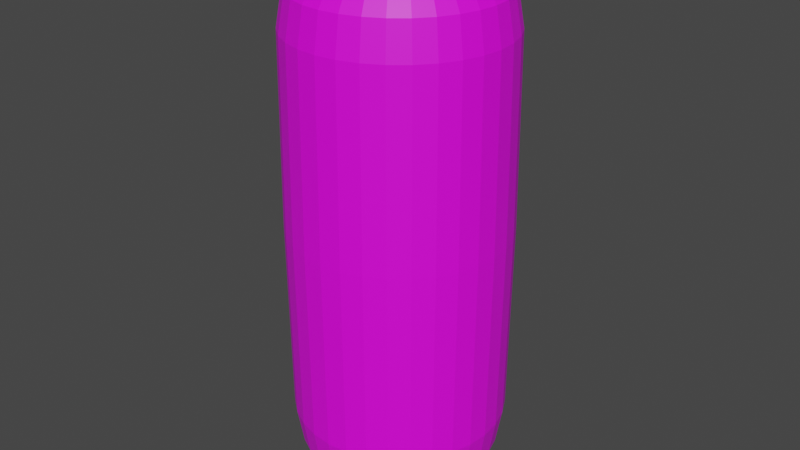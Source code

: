 # Source: enemy_capsule.blend  (saved by Blender 3.6.13; exported with 4.5.12 LTS)
import bpy
from mathutils import Matrix  # noqa: F401  (used for matrix-valued properties, if any)

bpy.ops.wm.read_factory_settings(use_empty=True)
scene = bpy.context.scene
scene.name = 'Scene'

# ---- collections
col_collection = bpy.data.collections.new('Collection'); scene.collection.children.link(col_collection)

# ---- images (referenced by path relative to the original .blend; pixels are not part of the script)
import os
ASSET_DIR = os.environ.get("B2B_ASSET_DIR", "")  # directory of the original .blend (textures are referenced by path, not embedded)
HERE = os.path.dirname(os.path.abspath(__file__))  # packed textures are extracted next to this script under _unpacked/

def load_image(name, relpath, width, height, colorspace="sRGB"):
    """Load a texture the original file referenced (path relative to the .blend, or extracted next to this script)."""
    p = next((c for c in (os.path.join(HERE, relpath), os.path.join(ASSET_DIR, relpath)) if relpath and os.path.exists(c)), "")
    if p:
        img = bpy.data.images.load(p, check_existing=True)
        img.name = name
    else:  # same state as the original file: an image datablock whose file is absent (Cycles renders it pink)
        img = bpy.data.images.new(name, width, height)
        img.source = "FILE"
        img.filepath = "//" + (relpath or name)
    img.colorspace_settings.name = colorspace
    return img
img_texture = load_image('Texture', 'Texture.png', 1024, 1024, 'sRGB')

# ---- materials (node trees are filled in below, after node groups)
mat_texture = bpy.data.materials.new('Texture')
mat_texture.alpha_threshold = 0.0
mat_texture.use_transparent_shadow = False
mat_texture.roughness = 0.5
mat_texture.line_color = (0.0, 0.0, 0.0, 1.0)

# ---- material node trees
mat_texture.use_nodes = True; mat_texture.node_tree.nodes.clear()
_N = mat_texture.node_tree.nodes; _L = mat_texture.node_tree.links
n0 = _N.new('ShaderNodeOutputMaterial'); n0.name = 'Material Output'; n0.location = (300, 300)
n1 = _N.new('ShaderNodeBsdfPrincipled'); n1.name = 'Principled BSDF'; n1.location = (10, 300)
n1.distribution = 'GGX'
n1.subsurface_method = 'RANDOM_WALK_SKIN'
n1.inputs[3].default_value = 1.45
n1.inputs[27].default_value = (0.0, 0.0, 0.0, 1.0)
n1.inputs[28].default_value = 1.0
n2 = _N.new('ShaderNodeTexImage'); n2.name = 'Image Texture'; n2.location = (-280, 280)
n2.image = img_texture
_L.new(n1.outputs[0], n0.inputs[0])
_L.new(n2.outputs[0], n1.inputs[0])
n0.is_active_output = True

# ---- world
world_world = bpy.data.worlds.new('World'); scene.world = world_world
world_world.use_nodes = True; world_world.node_tree.nodes.clear()
_N = world_world.node_tree.nodes; _L = world_world.node_tree.links
n0 = _N.new('ShaderNodeOutputWorld'); n0.name = 'World Output'; n0.location = (300, 300)
n1 = _N.new('ShaderNodeBackground'); n1.name = 'Background'; n1.location = (10, 300)
n1.inputs[0].default_value = (0.05088, 0.05088, 0.05088, 1.0)
_L.new(n1.outputs[0], n0.inputs[0])
n0.is_active_output = True
world_world.color = (0.05088, 0.05088, 0.05088)
world_world.use_sun_shadow = False
world_world.sun_shadow_jitter_overblur = 0.0

# ---- meshes
me_sphere = bpy.data.meshes.new('Sphere')
me_sphere.from_pydata([(8.65e-08, -0.213, 0.9454), (1.21e-07, -0.3188, 0.8609), (1.396e-07, -0.3761, 0.6828), (1.42e-07, -0.3834, 0.00934), (1.396e-07, -0.3761, -0.681), (1.21e-07, -0.3188, -0.8622), (-0.01459, -0.07337, 0.9911), (-0.02863, -0.1439, 0.9737), (-0.04156, -0.2089, 0.9454), (-0.0529, -0.2659, 0.9073), (-0.0622, -0.3127, 0.8609), (-0.06911, -0.3474, 0.808), (-0.07337, -0.3688, 0.6828), (-0.07481, -0.3761, 0.00934), (-0.07337, -0.3688, -0.681), (-0.06911, -0.3474, -0.8093), (-0.0622, -0.3127, -0.8622), (-0.0529, -0.2659, -0.9086), (-0.04156, -0.2089, -0.9467), (-0.02863, -0.1439, -0.975), (-0.01459, -0.07337, -0.9924), (-0.02863, -0.06911, 0.9911), (-0.05615, -0.1356, 0.9737), (-0.08152, -0.1968, 0.9454), (-0.1038, -0.2505, 0.9073), (-0.122, -0.2946, 0.8609), (-0.1356, -0.3273, 0.808), (-0.1439, -0.3474, 0.6828), (-0.1467, -0.3543, 0.00934), (-0.1439, -0.3474, -0.681), (-0.1356, -0.3273, -0.8093), (-0.122, -0.2946, -0.8622), (-0.1038, -0.2505, -0.9086), (-0.08152, -0.1968, -0.9467), (-0.05615, -0.1356, -0.975), (-0.02863, -0.06911, -0.9924), (-0.04156, -0.0622, 0.9911), (-0.08152, -0.122, 0.9737), (-0.1184, -0.1771, 0.9454), (-0.1506, -0.2254, 0.9073), (-0.1771, -0.2651, 0.8609), (-0.1968, -0.2946, 0.808), (-0.2089, -0.3127, 0.6828), (-0.213, -0.3188, 0.00934), (-0.2089, -0.3127, -0.681), (-0.1968, -0.2946, -0.8093), (-0.1771, -0.2651, -0.8622), (-0.1506, -0.2254, -0.9086), (-0.1184, -0.1771, -0.9467), (-0.08152, -0.122, -0.975), (-0.04156, -0.0622, -0.9924), (-0.0529, -0.0529, 0.9911), (-0.1038, -0.1038, 0.9737), (-0.1506, -0.1506, 0.9454), (-0.1917, -0.1917, 0.9073), (-0.2254, -0.2254, 0.8609), (-0.2505, -0.2505, 0.808), (-0.2659, -0.2659, 0.6828), (-0.2711, -0.2711, 0.00934), (-0.2659, -0.2659, -0.681), (-0.2505, -0.2505, -0.8093), (-0.2254, -0.2254, -0.8622), (-0.1917, -0.1917, -0.9086), (-0.1506, -0.1506, -0.9467), (-0.1038, -0.1038, -0.975), (-0.0529, -0.0529, -0.9924), (-0.0622, -0.04156, 0.9911), (-0.122, -0.08152, 0.9737), (-0.1771, -0.1184, 0.9454), (-0.2254, -0.1506, 0.9073), (-0.2651, -0.1771, 0.8609), (-0.2946, -0.1968, 0.808), (-0.3127, -0.2089, 0.6828), (-0.3188, -0.213, 0.00934), (-0.3127, -0.2089, -0.681), (-0.2946, -0.1968, -0.8093), (-0.2651, -0.1771, -0.8622), (-0.2254, -0.1506, -0.9086), (-0.1771, -0.1184, -0.9467), (-0.122, -0.08152, -0.975), (-0.0622, -0.04156, -0.9924), (1.709e-08, 7.575e-09, 0.997), (-0.06911, -0.02863, 0.9911), (-0.1356, -0.05615, 0.9737), (-0.1968, -0.08152, 0.9454), (-0.2505, -0.1038, 0.9073), (-0.2946, -0.122, 0.8609), (-0.3273, -0.1356, 0.808), (-0.3474, -0.1439, 0.6828), (-0.3543, -0.1467, 0.00934), (-0.3474, -0.1439, -0.681), (-0.3273, -0.1356, -0.8093), (-0.2946, -0.122, -0.8622), (-0.2505, -0.1038, -0.9086), (-0.1968, -0.08152, -0.9467), (-0.1356, -0.05615, -0.975), (-0.06911, -0.02863, -0.9924), (-0.07337, -0.01459, 0.9911), (-0.1439, -0.02863, 0.9737), (-0.2089, -0.04156, 0.9454), (-0.2659, -0.0529, 0.9073), (-0.3127, -0.0622, 0.8609), (-0.3474, -0.06911, 0.808), (-0.3688, -0.07337, 0.6828), (-0.3761, -0.07481, 0.00934), (-0.3688, -0.07337, -0.681), (-0.3474, -0.06911, -0.8093), (-0.3127, -0.0622, -0.8622), (-0.2659, -0.0529, -0.9086), (-0.2089, -0.04156, -0.9467), (-0.1439, -0.02863, -0.975), (-0.07337, -0.01459, -0.9924), (-0.07481, -1.251e-08, 0.9911), (-0.1467, -3.167e-08, 0.9737), (-0.213, -4.184e-08, 0.9454), (-0.2711, -8.649e-08, 0.9073), (-0.3188, -6.203e-08, 0.8609), (-0.3543, -1.25e-07, 0.808), (-0.3761, -8.068e-08, 0.6828), (-0.3834, -5.452e-08, 0.00934), (-0.3761, -8.068e-08, -0.681), (-0.3543, -1.25e-07, -0.8093), (-0.3188, -6.203e-08, -0.8622), (-0.2711, -8.649e-08, -0.9086), (-0.213, -4.184e-08, -0.9467), (-0.1467, -3.167e-08, -0.975), (-0.07481, -1.251e-08, -0.9924), (-0.07337, 0.01459, 0.9911), (-0.1439, 0.02863, 0.9737), (-0.2089, 0.04156, 0.9454), (-0.2659, 0.0529, 0.9073), (-0.3127, 0.0622, 0.8609), (-0.3474, 0.06911, 0.808), (-0.3688, 0.07337, 0.6828), (-0.3761, 0.07481, 0.00934), (-0.3688, 0.07337, -0.681), (-0.3474, 0.06911, -0.8093), (-0.3127, 0.0622, -0.8622), (-0.2659, 0.0529, -0.9086), (-0.2089, 0.04156, -0.9467), (-0.1439, 0.02863, -0.975), (-0.07337, 0.01459, -0.9924), (-0.06911, 0.02863, 0.9911), (-0.1356, 0.05615, 0.9737), (-0.1968, 0.08152, 0.9454), (-0.2505, 0.1038, 0.9073), (-0.2946, 0.122, 0.8609), (-0.3273, 0.1356, 0.808), (-0.3474, 0.1439, 0.6828), (-0.3543, 0.1467, 0.00934), (-0.3474, 0.1439, -0.681), (-0.3273, 0.1356, -0.8093), (-0.2946, 0.122, -0.8622), (-0.2505, 0.1038, -0.9086), (-0.1968, 0.08152, -0.9467), (-0.1356, 0.05615, -0.975), (-0.06911, 0.02863, -0.9924), (-0.0622, 0.04156, 0.9911), (-0.122, 0.08152, 0.9737), (-0.1771, 0.1184, 0.9454), (-0.2254, 0.1506, 0.9073), (-0.2651, 0.1771, 0.8609), (-0.2946, 0.1968, 0.808), (-0.3127, 0.2089, 0.6828), (-0.3188, 0.213, 0.00934), (-0.3127, 0.2089, -0.681), (-0.2946, 0.1968, -0.8093), (-0.2651, 0.1771, -0.8622), (-0.2254, 0.1506, -0.9086), (-0.1771, 0.1184, -0.9467), (-0.122, 0.08152, -0.975), (-0.0622, 0.04156, -0.9924), (-0.0529, 0.0529, 0.9911), (-0.1038, 0.1038, 0.9737), (-0.1506, 0.1506, 0.9454), (-0.1917, 0.1917, 0.9073), (-0.2254, 0.2254, 0.8609), (-0.2505, 0.2505, 0.808), (-0.2659, 0.2659, 0.6828), (-0.2711, 0.2711, 0.00934), (-0.2659, 0.2659, -0.681), (-0.2505, 0.2505, -0.8093), (-0.2254, 0.2254, -0.8622), (-0.1917, 0.1917, -0.9086), (-0.1506, 0.1506, -0.9467), (-0.1038, 0.1038, -0.975), (-0.0529, 0.0529, -0.9924), (-0.04156, 0.0622, 0.9911), (-0.08152, 0.122, 0.9737), (-0.1184, 0.1771, 0.9454), (-0.1506, 0.2254, 0.9073), (-0.1771, 0.2651, 0.8609), (-0.1968, 0.2946, 0.808), (-0.2089, 0.3127, 0.6828), (-0.213, 0.3188, 0.00934), (-0.2089, 0.3127, -0.681), (-0.1968, 0.2946, -0.8093), (-0.1771, 0.2651, -0.8622), (-0.1506, 0.2254, -0.9086), (-0.1184, 0.1771, -0.9467), (-0.08152, 0.122, -0.975), (-0.04156, 0.0622, -0.9924), (-0.02863, 0.06911, 0.9911), (-0.05615, 0.1356, 0.9737), (-0.08152, 0.1968, 0.9454), (-0.1038, 0.2505, 0.9073), (-0.122, 0.2946, 0.8609), (-0.1356, 0.3273, 0.808), (-0.1439, 0.3474, 0.6828), (-0.1467, 0.3543, 0.00934), (-0.1439, 0.3474, -0.681), (-0.1356, 0.3273, -0.8093), (-0.122, 0.2946, -0.8622), (-0.1038, 0.2505, -0.9086), (-0.08152, 0.1968, -0.9467), (-0.05615, 0.1356, -0.975), (-0.02863, 0.06911, -0.9924), (-0.01459, 0.07337, 0.9911), (-0.02863, 0.1439, 0.9737), (-0.04156, 0.2089, 0.9454), (-0.0529, 0.2659, 0.9073), (-0.0622, 0.3127, 0.8609), (-0.06911, 0.3474, 0.808), (-0.07337, 0.3688, 0.6828), (-0.07481, 0.3761, 0.00934), (-0.07337, 0.3688, -0.681), (-0.06911, 0.3474, -0.8093), (-0.0622, 0.3127, -0.8622), (-0.0529, 0.2659, -0.9086), (-0.04156, 0.2089, -0.9467), (-0.02863, 0.1439, -0.975), (-0.01459, 0.07337, -0.9924), (-4.427e-09, 0.07481, 0.9911), (-1.072e-08, 0.1467, 0.9737), (-1.518e-08, 0.213, 0.9454), (-6.554e-08, 0.2711, 0.9073), (-4.68e-08, 0.3188, 0.8609), (-1.098e-07, 0.3543, 0.808), (-5.403e-08, 0.3761, 0.6828), (1.785e-08, 0.3834, 0.00934), (-5.403e-08, 0.3761, -0.681), (-1.098e-07, 0.3543, -0.8093), (-4.68e-08, 0.3188, -0.8622), (-6.554e-08, 0.2711, -0.9086), (-1.518e-08, 0.213, -0.9467), (-1.072e-08, 0.1467, -0.975), (-4.427e-09, 0.07481, -0.9924), (0.01459, 0.07337, 0.9911), (0.02863, 0.1439, 0.9737), (0.04156, 0.2089, 0.9454), (0.0529, 0.2659, 0.9073), (0.0622, 0.3127, 0.8609), (0.06911, 0.3474, 0.808), (0.07337, 0.3688, 0.6828), (0.07481, 0.3761, 0.00934), (0.07337, 0.3688, -0.681), (0.06911, 0.3474, -0.8093), (0.0622, 0.3127, -0.8622), (0.0529, 0.2659, -0.9086), (0.04156, 0.2089, -0.9467), (0.02863, 0.1439, -0.975), (0.01459, 0.07337, -0.9924), (0.02863, 0.06911, 0.9911), (0.05615, 0.1356, 0.9737), (0.08152, 0.1968, 0.9454), (0.1038, 0.2505, 0.9073), (0.122, 0.2946, 0.8609), (0.1356, 0.3273, 0.808), (0.1439, 0.3474, 0.6828), (0.1467, 0.3543, 0.00934), (0.1439, 0.3474, -0.681), (0.1356, 0.3273, -0.8093), (0.122, 0.2946, -0.8622), (0.1038, 0.2505, -0.9086), (0.08152, 0.1968, -0.9467), (0.05615, 0.1356, -0.975), (0.02863, 0.06911, -0.9924), (0.04156, 0.0622, 0.9911), (0.08152, 0.122, 0.9737), (0.1184, 0.1771, 0.9454), (0.1506, 0.2254, 0.9073), (0.1771, 0.2651, 0.8609), (0.1968, 0.2946, 0.808), (0.2089, 0.3127, 0.6828), (0.213, 0.3188, 0.00934), (0.2089, 0.3127, -0.681), (0.1968, 0.2946, -0.8093), (0.1771, 0.2651, -0.8622), (0.1506, 0.2254, -0.9086), (0.1184, 0.1771, -0.9467), (0.08152, 0.122, -0.975), (0.04156, 0.0622, -0.9924), (0.0529, 0.0529, 0.9911), (0.1038, 0.1038, 0.9737), (0.1506, 0.1506, 0.9454), (0.1917, 0.1917, 0.9073), (0.2254, 0.2254, 0.8609), (0.2505, 0.2505, 0.808), (0.2659, 0.2659, 0.6828), (0.2711, 0.2711, 0.00934), (0.2659, 0.2659, -0.681), (0.2505, 0.2505, -0.8093), (0.2254, 0.2254, -0.8622), (0.1917, 0.1917, -0.9086), (0.1506, 0.1506, -0.9467), (0.1038, 0.1038, -0.975), (0.0529, 0.0529, -0.9924), (1.709e-08, 7.575e-09, -0.9983), (0.0622, 0.04156, 0.9911), (0.122, 0.08152, 0.9737), (0.1771, 0.1184, 0.9454), (0.2254, 0.1506, 0.9073), (0.2651, 0.1771, 0.8609), (0.2946, 0.1968, 0.808), (0.3127, 0.2089, 0.6828), (0.3188, 0.213, 0.00934), (0.3127, 0.2089, -0.681), (0.2946, 0.1968, -0.8093), (0.2651, 0.1771, -0.8622), (0.2254, 0.1506, -0.9086), (0.1771, 0.1184, -0.9467), (0.122, 0.08152, -0.975), (0.0622, 0.04156, -0.9924), (0.06911, 0.02863, 0.9911), (0.1356, 0.05615, 0.9737), (0.1968, 0.08152, 0.9454), (0.2505, 0.1038, 0.9073), (0.2946, 0.122, 0.8609), (0.3273, 0.1356, 0.808), (0.3474, 0.1439, 0.6828), (0.3543, 0.1467, 0.00934), (0.3474, 0.1439, -0.681), (0.3273, 0.1356, -0.8093), (0.2946, 0.122, -0.8622), (0.2505, 0.1038, -0.9086), (0.1968, 0.08152, -0.9467), (0.1356, 0.05615, -0.975), (0.06911, 0.02863, -0.9924), (0.07337, 0.01459, 0.9911), (0.1439, 0.02863, 0.9737), (0.2089, 0.04156, 0.9454), (0.2659, 0.0529, 0.9073), (0.3127, 0.0622, 0.8609), (0.3474, 0.06911, 0.808), (0.3688, 0.07337, 0.6828), (0.3761, 0.07481, 0.00934), (0.3688, 0.07337, -0.681), (0.3474, 0.06911, -0.8093), (0.3127, 0.0622, -0.8622), (0.2659, 0.0529, -0.9086), (0.2089, 0.04156, -0.9467), (0.1439, 0.02863, -0.975), (0.07337, 0.01459, -0.9924), (0.07481, 2.481e-08, 0.9911), (0.1467, 3.539e-08, 0.9737), (0.213, 1.985e-08, 0.9454), (0.2711, 8.449e-08, 0.9073), (0.3188, 4.861e-08, 0.8609), (0.3543, 1.173e-07, 0.808), (0.3761, 2.727e-08, 0.6828), (0.3834, -3.89e-08, 0.00934), (0.3761, 2.727e-08, -0.681), (0.3543, 1.173e-07, -0.8093), (0.3188, 4.861e-08, -0.8622), (0.2711, 8.449e-08, -0.9086), (0.213, 1.985e-08, -0.9467), (0.1467, 3.539e-08, -0.975), (0.07481, 2.481e-08, -0.9924), (0.07337, -0.01459, 0.9911), (0.1439, -0.02863, 0.9737), (0.2089, -0.04156, 0.9454), (0.2659, -0.0529, 0.9073), (0.3127, -0.0622, 0.8609), (0.3474, -0.06911, 0.808), (0.3688, -0.07337, 0.6828), (0.3761, -0.07481, 0.00934), (0.3688, -0.07337, -0.681), (0.3474, -0.06911, -0.8093), (0.3127, -0.0622, -0.8622), (0.2659, -0.0529, -0.9086), (0.2089, -0.04156, -0.9467), (0.1439, -0.02863, -0.975), (0.07337, -0.01459, -0.9924), (0.06911, -0.02863, 0.9911), (0.1356, -0.05615, 0.9737), (0.1968, -0.08152, 0.9454), (0.2505, -0.1038, 0.9073), (0.2946, -0.122, 0.8609), (0.3273, -0.1356, 0.808), (0.3474, -0.1439, 0.6828), (0.3543, -0.1467, 0.00934), (0.3474, -0.1439, -0.681), (0.3273, -0.1356, -0.8093), (0.2946, -0.122, -0.8622), (0.2505, -0.1038, -0.9086), (0.1968, -0.08152, -0.9467), (0.1356, -0.05615, -0.975), (0.06911, -0.02863, -0.9924), (0.0622, -0.04156, 0.9911), (0.122, -0.08152, 0.9737), (0.1771, -0.1184, 0.9454), (0.2254, -0.1506, 0.9073), (0.2651, -0.1771, 0.8609), (0.2946, -0.1968, 0.808), (0.3127, -0.2089, 0.6828), (0.3188, -0.213, 0.00934), (0.3127, -0.2089, -0.681), (0.2946, -0.1968, -0.8093), (0.2651, -0.1771, -0.8622), (0.2254, -0.1506, -0.9086), (0.1771, -0.1184, -0.9467), (0.122, -0.08152, -0.975), (0.0622, -0.04156, -0.9924), (0.0529, -0.0529, 0.9911), (0.1038, -0.1038, 0.9737), (0.1506, -0.1506, 0.9454), (0.1917, -0.1917, 0.9073), (0.2254, -0.2254, 0.8609), (0.2505, -0.2505, 0.808), (0.2659, -0.2659, 0.6828), (0.2711, -0.2711, 0.00934), (0.2659, -0.2659, -0.681), (0.2505, -0.2505, -0.8093), (0.2254, -0.2254, -0.8622), (0.1917, -0.1917, -0.9086), (0.1506, -0.1506, -0.9467), (0.1038, -0.1038, -0.975), (0.0529, -0.0529, -0.9924), (0.04156, -0.0622, 0.9911), (0.08152, -0.122, 0.9737), (0.1184, -0.1771, 0.9454), (0.1506, -0.2254, 0.9073), (0.1771, -0.2651, 0.8609), (0.1968, -0.2946, 0.808), (0.2089, -0.3127, 0.6828), (0.213, -0.3188, 0.00934), (0.2089, -0.3127, -0.681), (0.1968, -0.2946, -0.8093), (0.1771, -0.2651, -0.8622), (0.1506, -0.2254, -0.9086), (0.1184, -0.1771, -0.9467), (0.08152, -0.122, -0.975), (0.04156, -0.0622, -0.9924), (0.02863, -0.06911, 0.9911), (0.05615, -0.1356, 0.9737), (0.08152, -0.1968, 0.9454), (0.1038, -0.2505, 0.9073), (0.122, -0.2946, 0.8609), (0.1356, -0.3273, 0.808), (0.1439, -0.3474, 0.6828), (0.1467, -0.3543, 0.00934), (0.1439, -0.3474, -0.681), (0.1356, -0.3273, -0.8093), (0.122, -0.2946, -0.8622), (0.1038, -0.2505, -0.9086), (0.08152, -0.1968, -0.9467), (0.05615, -0.1356, -0.975), (0.02863, -0.06911, -0.9924), (0.01459, -0.07337, 0.9911), (0.02863, -0.1439, 0.9737), (0.04156, -0.2089, 0.9454), (0.0529, -0.2659, 0.9073), (0.0622, -0.3127, 0.8609), (0.06911, -0.3474, 0.808), (0.07337, -0.3688, 0.6828), (0.07481, -0.3761, 0.00934), (0.07337, -0.3688, -0.681), (0.06911, -0.3474, -0.8093), (0.0622, -0.3127, -0.8622), (0.0529, -0.2659, -0.9086), (0.04156, -0.2089, -0.9467), (0.02863, -0.1439, -0.975), (0.01459, -0.07337, -0.9924), (3.575e-08, -0.07481, 0.9911), (3.919e-08, -0.1467, 0.9737), (7.116e-08, -0.2711, 0.9073), (1.097e-07, -0.3543, 0.808), (1.097e-07, -0.3543, -0.8093), (7.116e-08, -0.2711, -0.9086), (3.655e-09, -0.213, -0.9467), (3.919e-08, -0.1467, -0.975), (3.575e-08, -0.07481, -0.9924)], [], [(479, 478, 17, 18), (476, 1, 10, 11), (480, 479, 18, 19), (2, 476, 11, 12), (481, 480, 19, 20), (3, 2, 12, 13), (473, 81, 6), (307, 481, 20), (4, 3, 13, 14), (474, 473, 6, 7), (477, 4, 14, 15), (0, 474, 7, 8), (5, 477, 15, 16), (475, 0, 8, 9), (478, 5, 16, 17), (1, 475, 9, 10), (17, 16, 31, 32), (10, 9, 24, 25), (18, 17, 32, 33), (11, 10, 25, 26), (19, 18, 33, 34), (12, 11, 26, 27), (20, 19, 34, 35), (13, 12, 27, 28), (6, 81, 21), (307, 20, 35), (14, 13, 28, 29), (7, 6, 21, 22), (15, 14, 29, 30), (8, 7, 22, 23), (16, 15, 30, 31), (9, 8, 23, 24), (21, 81, 36), (307, 35, 50), (29, 28, 43, 44), (22, 21, 36, 37), (30, 29, 44, 45), (23, 22, 37, 38), (31, 30, 45, 46), (24, 23, 38, 39), (32, 31, 46, 47), (25, 24, 39, 40), (33, 32, 47, 48), (26, 25, 40, 41), (34, 33, 48, 49), (27, 26, 41, 42), (35, 34, 49, 50), (28, 27, 42, 43), (40, 39, 54, 55), (48, 47, 62, 63), (41, 40, 55, 56), (49, 48, 63, 64), (42, 41, 56, 57), (50, 49, 64, 65), (43, 42, 57, 58), (36, 81, 51), (307, 50, 65), (44, 43, 58, 59), (37, 36, 51, 52), (45, 44, 59, 60), (38, 37, 52, 53), (46, 45, 60, 61), (39, 38, 53, 54), (47, 46, 61, 62), (59, 58, 73, 74), (52, 51, 66, 67), (60, 59, 74, 75), (53, 52, 67, 68), (61, 60, 75, 76), (54, 53, 68, 69), (62, 61, 76, 77), (55, 54, 69, 70), (63, 62, 77, 78), (56, 55, 70, 71), (64, 63, 78, 79), (57, 56, 71, 72), (65, 64, 79, 80), (58, 57, 72, 73), (51, 81, 66), (307, 65, 80), (78, 77, 93, 94), (71, 70, 86, 87), (79, 78, 94, 95), (72, 71, 87, 88), (80, 79, 95, 96), (73, 72, 88, 89), (66, 81, 82), (307, 80, 96), (74, 73, 89, 90), (67, 66, 82, 83), (75, 74, 90, 91), (68, 67, 83, 84), (76, 75, 91, 92), (69, 68, 84, 85), (77, 76, 92, 93), (70, 69, 85, 86), (83, 82, 97, 98), (91, 90, 105, 106), (84, 83, 98, 99), (92, 91, 106, 107), (85, 84, 99, 100), (93, 92, 107, 108), (86, 85, 100, 101), (94, 93, 108, 109), (87, 86, 101, 102), (95, 94, 109, 110), (88, 87, 102, 103), (96, 95, 110, 111), (89, 88, 103, 104), (82, 81, 97), (307, 96, 111), (90, 89, 104, 105), (102, 101, 116, 117), (110, 109, 124, 125), (103, 102, 117, 118), (111, 110, 125, 126), (104, 103, 118, 119), (97, 81, 112), (307, 111, 126), (105, 104, 119, 120), (98, 97, 112, 113), (106, 105, 120, 121), (99, 98, 113, 114), (107, 106, 121, 122), (100, 99, 114, 115), (108, 107, 122, 123), (101, 100, 115, 116), (109, 108, 123, 124), (121, 120, 135, 136), (114, 113, 128, 129), (122, 121, 136, 137), (115, 114, 129, 130), (123, 122, 137, 138), (116, 115, 130, 131), (124, 123, 138, 139), (117, 116, 131, 132), (125, 124, 139, 140), (118, 117, 132, 133), (126, 125, 140, 141), (119, 118, 133, 134), (112, 81, 127), (307, 126, 141), (120, 119, 134, 135), (113, 112, 127, 128), (140, 139, 154, 155), (133, 132, 147, 148), (141, 140, 155, 156), (134, 133, 148, 149), (127, 81, 142), (307, 141, 156), (135, 134, 149, 150), (128, 127, 142, 143), (136, 135, 150, 151), (129, 128, 143, 144), (137, 136, 151, 152), (130, 129, 144, 145), (138, 137, 152, 153), (131, 130, 145, 146), (139, 138, 153, 154), (132, 131, 146, 147), (152, 151, 166, 167), (145, 144, 159, 160), (153, 152, 167, 168), (146, 145, 160, 161), (154, 153, 168, 169), (147, 146, 161, 162), (155, 154, 169, 170), (148, 147, 162, 163), (156, 155, 170, 171), (149, 148, 163, 164), (142, 81, 157), (307, 156, 171), (150, 149, 164, 165), (143, 142, 157, 158), (151, 150, 165, 166), (144, 143, 158, 159), (171, 170, 185, 186), (164, 163, 178, 179), (157, 81, 172), (307, 171, 186), (165, 164, 179, 180), (158, 157, 172, 173), (166, 165, 180, 181), (159, 158, 173, 174), (167, 166, 181, 182), (160, 159, 174, 175), (168, 167, 182, 183), (161, 160, 175, 176), (169, 168, 183, 184), (162, 161, 176, 177), (170, 169, 184, 185), (163, 162, 177, 178), (175, 174, 189, 190), (183, 182, 197, 198), (176, 175, 190, 191), (184, 183, 198, 199), (177, 176, 191, 192), (185, 184, 199, 200), (178, 177, 192, 193), (186, 185, 200, 201), (179, 178, 193, 194), (172, 81, 187), (307, 186, 201), (180, 179, 194, 195), (173, 172, 187, 188), (181, 180, 195, 196), (174, 173, 188, 189), (182, 181, 196, 197), (194, 193, 208, 209), (187, 81, 202), (307, 201, 216), (195, 194, 209, 210), (188, 187, 202, 203), (196, 195, 210, 211), (189, 188, 203, 204), (197, 196, 211, 212), (190, 189, 204, 205), (198, 197, 212, 213), (191, 190, 205, 206), (199, 198, 213, 214), (192, 191, 206, 207), (200, 199, 214, 215), (193, 192, 207, 208), (201, 200, 215, 216), (213, 212, 227, 228), (206, 205, 220, 221), (214, 213, 228, 229), (207, 206, 221, 222), (215, 214, 229, 230), (208, 207, 222, 223), (216, 215, 230, 231), (209, 208, 223, 224), (202, 81, 217), (307, 216, 231), (210, 209, 224, 225), (203, 202, 217, 218), (211, 210, 225, 226), (204, 203, 218, 219), (212, 211, 226, 227), (205, 204, 219, 220), (217, 81, 232), (307, 231, 246), (225, 224, 239, 240), (218, 217, 232, 233), (226, 225, 240, 241), (219, 218, 233, 234), (227, 226, 241, 242), (220, 219, 234, 235), (228, 227, 242, 243), (221, 220, 235, 236), (229, 228, 243, 244), (222, 221, 236, 237), (230, 229, 244, 245), (223, 222, 237, 238), (231, 230, 245, 246), (224, 223, 238, 239), (236, 235, 250, 251), (244, 243, 258, 259), (237, 236, 251, 252), (245, 244, 259, 260), (238, 237, 252, 253), (246, 245, 260, 261), (239, 238, 253, 254), (232, 81, 247), (307, 246, 261), (240, 239, 254, 255), (233, 232, 247, 248), (241, 240, 255, 256), (234, 233, 248, 249), (242, 241, 256, 257), (235, 234, 249, 250), (243, 242, 257, 258), (255, 254, 269, 270), (248, 247, 262, 263), (256, 255, 270, 271), (249, 248, 263, 264), (257, 256, 271, 272), (250, 249, 264, 265), (258, 257, 272, 273), (251, 250, 265, 266), (259, 258, 273, 274), (252, 251, 266, 267), (260, 259, 274, 275), (253, 252, 267, 268), (261, 260, 275, 276), (254, 253, 268, 269), (247, 81, 262), (307, 261, 276), (274, 273, 288, 289), (267, 266, 281, 282), (275, 274, 289, 290), (268, 267, 282, 283), (276, 275, 290, 291), (269, 268, 283, 284), (262, 81, 277), (307, 276, 291), (270, 269, 284, 285), (263, 262, 277, 278), (271, 270, 285, 286), (264, 263, 278, 279), (272, 271, 286, 287), (265, 264, 279, 280), (273, 272, 287, 288), (266, 265, 280, 281), (286, 285, 300, 301), (279, 278, 293, 294), (287, 286, 301, 302), (280, 279, 294, 295), (288, 287, 302, 303), (281, 280, 295, 296), (289, 288, 303, 304), (282, 281, 296, 297), (290, 289, 304, 305), (283, 282, 297, 298), (291, 290, 305, 306), (284, 283, 298, 299), (277, 81, 292), (307, 291, 306), (285, 284, 299, 300), (278, 277, 292, 293), (305, 304, 320, 321), (298, 297, 313, 314), (306, 305, 321, 322), (299, 298, 314, 315), (292, 81, 308), (307, 306, 322), (300, 299, 315, 316), (293, 292, 308, 309), (301, 300, 316, 317), (294, 293, 309, 310), (302, 301, 317, 318), (295, 294, 310, 311), (303, 302, 318, 319), (296, 295, 311, 312), (304, 303, 319, 320), (297, 296, 312, 313), (310, 309, 324, 325), (318, 317, 332, 333), (311, 310, 325, 326), (319, 318, 333, 334), (312, 311, 326, 327), (320, 319, 334, 335), (313, 312, 327, 328), (321, 320, 335, 336), (314, 313, 328, 329), (322, 321, 336, 337), (315, 314, 329, 330), (308, 81, 323), (307, 322, 337), (316, 315, 330, 331), (309, 308, 323, 324), (317, 316, 331, 332), (329, 328, 343, 344), (337, 336, 351, 352), (330, 329, 344, 345), (323, 81, 338), (307, 337, 352), (331, 330, 345, 346), (324, 323, 338, 339), (332, 331, 346, 347), (325, 324, 339, 340), (333, 332, 347, 348), (326, 325, 340, 341), (334, 333, 348, 349), (327, 326, 341, 342), (335, 334, 349, 350), (328, 327, 342, 343), (336, 335, 350, 351), (348, 347, 362, 363), (341, 340, 355, 356), (349, 348, 363, 364), (342, 341, 356, 357), (350, 349, 364, 365), (343, 342, 357, 358), (351, 350, 365, 366), (344, 343, 358, 359), (352, 351, 366, 367), (345, 344, 359, 360), (338, 81, 353), (307, 352, 367), (346, 345, 360, 361), (339, 338, 353, 354), (347, 346, 361, 362), (340, 339, 354, 355), (367, 366, 381, 382), (360, 359, 374, 375), (353, 81, 368), (307, 367, 382), (361, 360, 375, 376), (354, 353, 368, 369), (362, 361, 376, 377), (355, 354, 369, 370), (363, 362, 377, 378), (356, 355, 370, 371), (364, 363, 378, 379), (357, 356, 371, 372), (365, 364, 379, 380), (358, 357, 372, 373), (366, 365, 380, 381), (359, 358, 373, 374), (371, 370, 385, 386), (379, 378, 393, 394), (372, 371, 386, 387), (380, 379, 394, 395), (373, 372, 387, 388), (381, 380, 395, 396), (374, 373, 388, 389), (382, 381, 396, 397), (375, 374, 389, 390), (368, 81, 383), (307, 382, 397), (376, 375, 390, 391), (369, 368, 383, 384), (377, 376, 391, 392), (370, 369, 384, 385), (378, 377, 392, 393), (390, 389, 404, 405), (383, 81, 398), (307, 397, 412), (391, 390, 405, 406), (384, 383, 398, 399), (392, 391, 406, 407), (385, 384, 399, 400), (393, 392, 407, 408), (386, 385, 400, 401), (394, 393, 408, 409), (387, 386, 401, 402), (395, 394, 409, 410), (388, 387, 402, 403), (396, 395, 410, 411), (389, 388, 403, 404), (397, 396, 411, 412), (409, 408, 423, 424), (402, 401, 416, 417), (410, 409, 424, 425), (403, 402, 417, 418), (411, 410, 425, 426), (404, 403, 418, 419), (412, 411, 426, 427), (405, 404, 419, 420), (398, 81, 413), (307, 412, 427), (406, 405, 420, 421), (399, 398, 413, 414), (407, 406, 421, 422), (400, 399, 414, 415), (408, 407, 422, 423), (401, 400, 415, 416), (307, 427, 442), (421, 420, 435, 436), (414, 413, 428, 429), (422, 421, 436, 437), (415, 414, 429, 430), (423, 422, 437, 438), (416, 415, 430, 431), (424, 423, 438, 439), (417, 416, 431, 432), (425, 424, 439, 440), (418, 417, 432, 433), (426, 425, 440, 441), (419, 418, 433, 434), (427, 426, 441, 442), (420, 419, 434, 435), (413, 81, 428), (440, 439, 454, 455), (433, 432, 447, 448), (441, 440, 455, 456), (434, 433, 448, 449), (442, 441, 456, 457), (435, 434, 449, 450), (428, 81, 443), (307, 442, 457), (436, 435, 450, 451), (429, 428, 443, 444), (437, 436, 451, 452), (430, 429, 444, 445), (438, 437, 452, 453), (431, 430, 445, 446), (439, 438, 453, 454), (432, 431, 446, 447), (444, 443, 458, 459), (452, 451, 466, 467), (445, 444, 459, 460), (453, 452, 467, 468), (446, 445, 460, 461), (454, 453, 468, 469), (447, 446, 461, 462), (455, 454, 469, 470), (448, 447, 462, 463), (456, 455, 470, 471), (449, 448, 463, 464), (457, 456, 471, 472), (450, 449, 464, 465), (443, 81, 458), (307, 457, 472), (451, 450, 465, 466), (463, 462, 1, 476), (471, 470, 479, 480), (464, 463, 476, 2), (472, 471, 480, 481), (465, 464, 2, 3), (458, 81, 473), (307, 472, 481), (466, 465, 3, 4), (459, 458, 473, 474), (467, 466, 4, 477), (460, 459, 474, 0), (468, 467, 477, 5), (461, 460, 0, 475), (469, 468, 5, 478), (462, 461, 475, 1), (470, 469, 478, 479)])
_uv = me_sphere.uv_layers.new(name='UVMap')
_uv.uv.foreach_set('vector', [0.871, 0.2195, 0.8926, 0.2205, 0.8906, 0.2358, 0.8695, 0.2313, 0.9327, 0.6439, 0.9102, 0.6444, 0.9086, 0.6266, 0.9303, 0.6227, 0.8494, 0.2185, 0.871, 0.2195, 0.8695, 0.2313, 0.8483, 0.2268, 0.9882, 0.6429, 0.9327, 0.6439, 0.9303, 0.6227, 0.9862, 0.6128, 0.8266, 0.2176, 0.8494, 0.2185, 0.8483, 0.2268, 0.8261, 0.2221, 0.3024, 0.4269, 0.002235, 0.4268, 0.002229, 0.4004, 0.3024, 0.4004, 0.8271, 0.6457, 0.8028, 0.6459, 0.8266, 0.6414, 0.8009, 0.2166, 0.8266, 0.2176, 0.8261, 0.2221, 0.61, 0.4271, 0.3024, 0.4269, 0.3024, 0.4004, 0.61, 0.4007, 0.8485, 0.6454, 0.8271, 0.6457, 0.8266, 0.6414, 0.8477, 0.6375, 0.9387, 0.223, 0.9998, 0.2262, 0.9966, 0.2588, 0.9353, 0.2455, 0.869, 0.645, 0.8485, 0.6454, 0.8477, 0.6375, 0.8679, 0.6338, 0.9148, 0.2217, 0.9387, 0.223, 0.9353, 0.2455, 0.9124, 0.2405, 0.8894, 0.6447, 0.869, 0.645, 0.8679, 0.6338, 0.8879, 0.6302, 0.8926, 0.2205, 0.9148, 0.2217, 0.9124, 0.2405, 0.8906, 0.2358, 0.9102, 0.6444, 0.8894, 0.6447, 0.8879, 0.6302, 0.9086, 0.6266, 0.8906, 0.2358, 0.9124, 0.2405, 0.907, 0.2587, 0.8862, 0.2506, 0.9086, 0.6266, 0.8879, 0.6302, 0.8842, 0.6162, 0.9042, 0.6092, 0.8695, 0.2313, 0.8906, 0.2358, 0.8862, 0.2506, 0.8661, 0.2428, 0.9303, 0.6227, 0.9086, 0.6266, 0.9042, 0.6092, 0.9251, 0.6021, 0.8483, 0.2268, 0.8695, 0.2313, 0.8661, 0.2428, 0.8459, 0.2349, 0.9862, 0.6128, 0.9303, 0.6227, 0.9251, 0.6021, 0.9782, 0.5837, 0.8261, 0.2221, 0.8483, 0.2268, 0.8459, 0.2349, 0.8247, 0.2265, 0.3024, 0.4004, 0.002229, 0.4004, 0.002211, 0.374, 0.3024, 0.3738, 0.8266, 0.6414, 0.8028, 0.6459, 0.8255, 0.6373, 0.8009, 0.2166, 0.8261, 0.2221, 0.8247, 0.2265, 0.61, 0.4007, 0.3024, 0.4004, 0.3024, 0.3738, 0.61, 0.3743, 0.8477, 0.6375, 0.8266, 0.6414, 0.8255, 0.6373, 0.8457, 0.6298, 0.9353, 0.2455, 0.9966, 0.2588, 0.9868, 0.2901, 0.9289, 0.2672, 0.8679, 0.6338, 0.8477, 0.6375, 0.8457, 0.6298, 0.865, 0.6229, 0.9124, 0.2405, 0.9353, 0.2455, 0.9289, 0.2672, 0.907, 0.2587, 0.8879, 0.6302, 0.8679, 0.6338, 0.865, 0.6229, 0.8842, 0.6162, 0.8255, 0.6373, 0.8028, 0.6459, 0.8236, 0.6334, 0.8009, 0.2166, 0.8247, 0.2265, 0.8227, 0.2305, 0.61, 0.3743, 0.3024, 0.3738, 0.3024, 0.3473, 0.6101, 0.3479, 0.8457, 0.6298, 0.8255, 0.6373, 0.8236, 0.6334, 0.8423, 0.6226, 0.9289, 0.2672, 0.9868, 0.2901, 0.9723, 0.3192, 0.9191, 0.2876, 0.865, 0.6229, 0.8457, 0.6298, 0.8423, 0.6226, 0.8603, 0.6126, 0.907, 0.2587, 0.9289, 0.2672, 0.9191, 0.2876, 0.8987, 0.2758, 0.8842, 0.6162, 0.865, 0.6229, 0.8603, 0.6126, 0.8783, 0.6028, 0.8862, 0.2506, 0.907, 0.2587, 0.8987, 0.2758, 0.8795, 0.2645, 0.9042, 0.6092, 0.8842, 0.6162, 0.8783, 0.6028, 0.8969, 0.5928, 0.8661, 0.2428, 0.8862, 0.2506, 0.8795, 0.2645, 0.8609, 0.2536, 0.9251, 0.6021, 0.9042, 0.6092, 0.8969, 0.5928, 0.9167, 0.5824, 0.8459, 0.2349, 0.8661, 0.2428, 0.8609, 0.2536, 0.8422, 0.2424, 0.9782, 0.5837, 0.9251, 0.6021, 0.9167, 0.5824, 0.966, 0.5564, 0.8247, 0.2265, 0.8459, 0.2349, 0.8422, 0.2424, 0.8227, 0.2305, 0.3024, 0.3738, 0.002211, 0.374, 0.002181, 0.3475, 0.3024, 0.3473, 0.8969, 0.5928, 0.8783, 0.6028, 0.8703, 0.5905, 0.8871, 0.5777, 0.8609, 0.2536, 0.8795, 0.2645, 0.8707, 0.2772, 0.8539, 0.2634, 0.9167, 0.5824, 0.8969, 0.5928, 0.8871, 0.5777, 0.905, 0.5644, 0.8422, 0.2424, 0.8609, 0.2536, 0.8539, 0.2634, 0.8372, 0.2493, 0.966, 0.5564, 0.9167, 0.5824, 0.905, 0.5644, 0.9506, 0.5306, 0.8227, 0.2305, 0.8422, 0.2424, 0.8372, 0.2493, 0.8199, 0.2342, 0.3024, 0.3473, 0.002181, 0.3475, 0.002138, 0.3211, 0.3024, 0.3207, 0.8236, 0.6334, 0.8028, 0.6459, 0.8211, 0.6299, 0.8009, 0.2166, 0.8227, 0.2305, 0.8199, 0.2342, 0.6101, 0.3479, 0.3024, 0.3473, 0.3024, 0.3207, 0.6101, 0.3214, 0.8423, 0.6226, 0.8236, 0.6334, 0.8211, 0.6299, 0.8378, 0.616, 0.9191, 0.2876, 0.9723, 0.3192, 0.9536, 0.3455, 0.9062, 0.3063, 0.8603, 0.6126, 0.8423, 0.6226, 0.8378, 0.616, 0.854, 0.6031, 0.8987, 0.2758, 0.9191, 0.2876, 0.9062, 0.3063, 0.8878, 0.2914, 0.8783, 0.6028, 0.8603, 0.6126, 0.854, 0.6031, 0.8703, 0.5905, 0.8795, 0.2645, 0.8987, 0.2758, 0.8878, 0.2914, 0.8707, 0.2772, 0.6101, 0.3214, 0.3024, 0.3207, 0.3024, 0.2941, 0.6102, 0.295, 0.8378, 0.616, 0.8211, 0.6299, 0.818, 0.6268, 0.8323, 0.6102, 0.9062, 0.3063, 0.9536, 0.3455, 0.9313, 0.3686, 0.8906, 0.3227, 0.854, 0.6031, 0.8378, 0.616, 0.8323, 0.6102, 0.8462, 0.5947, 0.8878, 0.2914, 0.9062, 0.3063, 0.8906, 0.3227, 0.8747, 0.3052, 0.8703, 0.5905, 0.854, 0.6031, 0.8462, 0.5947, 0.8604, 0.5796, 0.8707, 0.2772, 0.8878, 0.2914, 0.8747, 0.3052, 0.8599, 0.2884, 0.8871, 0.5777, 0.8703, 0.5905, 0.8604, 0.5796, 0.8751, 0.5642, 0.8539, 0.2634, 0.8707, 0.2772, 0.8599, 0.2884, 0.8454, 0.272, 0.905, 0.5644, 0.8871, 0.5777, 0.8751, 0.5642, 0.891, 0.548, 0.8372, 0.2493, 0.8539, 0.2634, 0.8454, 0.272, 0.8311, 0.2552, 0.9506, 0.5306, 0.905, 0.5644, 0.891, 0.548, 0.9305, 0.5081, 0.8199, 0.2342, 0.8372, 0.2493, 0.8311, 0.2552, 0.8166, 0.2373, 0.3024, 0.3207, 0.002138, 0.3211, 0.002081, 0.2947, 0.3024, 0.2941, 0.8211, 0.6299, 0.8028, 0.6459, 0.818, 0.6268, 0.8009, 0.2166, 0.8199, 0.2342, 0.8166, 0.2373, 0.8454, 0.272, 0.8599, 0.2884, 0.8474, 0.2978, 0.8356, 0.2792, 0.891, 0.548, 0.8751, 0.5642, 0.8611, 0.5527, 0.8742, 0.5343, 0.8311, 0.2552, 0.8454, 0.272, 0.8356, 0.2792, 0.8241, 0.2602, 0.9305, 0.5081, 0.891, 0.548, 0.8742, 0.5343, 0.9079, 0.4881, 0.8166, 0.2373, 0.8311, 0.2552, 0.8241, 0.2602, 0.8127, 0.2399, 0.3024, 0.2941, 0.002081, 0.2947, 0.002011, 0.2682, 0.3024, 0.2675, 0.818, 0.6268, 0.8028, 0.6459, 0.8144, 0.6243, 0.8009, 0.2166, 0.8166, 0.2373, 0.8127, 0.2399, 0.6102, 0.295, 0.3024, 0.2941, 0.3024, 0.2675, 0.6103, 0.2686, 0.8323, 0.6102, 0.818, 0.6268, 0.8144, 0.6243, 0.8257, 0.6054, 0.8906, 0.3227, 0.9313, 0.3686, 0.9058, 0.3878, 0.8726, 0.3365, 0.8462, 0.5947, 0.8323, 0.6102, 0.8257, 0.6054, 0.8371, 0.5876, 0.8747, 0.3052, 0.8906, 0.3227, 0.8726, 0.3365, 0.8595, 0.3167, 0.8604, 0.5796, 0.8462, 0.5947, 0.8371, 0.5876, 0.8488, 0.5703, 0.8599, 0.2884, 0.8747, 0.3052, 0.8595, 0.3167, 0.8474, 0.2978, 0.8751, 0.5642, 0.8604, 0.5796, 0.8488, 0.5703, 0.8611, 0.5527, 0.8257, 0.6054, 0.8144, 0.6243, 0.8104, 0.6225, 0.8184, 0.6016, 0.8726, 0.3365, 0.9058, 0.3878, 0.878, 0.403, 0.8527, 0.3475, 0.8371, 0.5876, 0.8257, 0.6054, 0.8184, 0.6016, 0.8269, 0.582, 0.8595, 0.3167, 0.8726, 0.3365, 0.8527, 0.3475, 0.8426, 0.3259, 0.8488, 0.5703, 0.8371, 0.5876, 0.8269, 0.582, 0.8358, 0.5629, 0.8474, 0.2978, 0.8595, 0.3167, 0.8426, 0.3259, 0.8335, 0.3052, 0.8611, 0.5527, 0.8488, 0.5703, 0.8358, 0.5629, 0.8453, 0.5433, 0.8356, 0.2792, 0.8474, 0.2978, 0.8335, 0.3052, 0.8247, 0.2848, 0.8742, 0.5343, 0.8611, 0.5527, 0.8453, 0.5433, 0.8557, 0.5228, 0.8241, 0.2602, 0.8356, 0.2792, 0.8247, 0.2848, 0.8163, 0.2639, 0.9079, 0.4881, 0.8742, 0.5343, 0.8557, 0.5228, 0.8818, 0.4726, 0.8127, 0.2399, 0.8241, 0.2602, 0.8163, 0.2639, 0.8084, 0.2417, 0.3024, 0.2675, 0.002011, 0.2682, 0.001925, 0.2418, 0.3024, 0.2409, 0.8144, 0.6243, 0.8028, 0.6459, 0.8104, 0.6225, 0.8009, 0.2166, 0.8127, 0.2399, 0.8084, 0.2417, 0.6103, 0.2686, 0.3024, 0.2675, 0.3024, 0.2409, 0.6104, 0.2421, 0.8557, 0.5228, 0.8453, 0.5433, 0.828, 0.5364, 0.8353, 0.5145, 0.8163, 0.2639, 0.8247, 0.2848, 0.8129, 0.2886, 0.8079, 0.2664, 0.8818, 0.4726, 0.8557, 0.5228, 0.8353, 0.5145, 0.8543, 0.4601, 0.8084, 0.2417, 0.8163, 0.2639, 0.8079, 0.2664, 0.8038, 0.2428, 0.3024, 0.2409, 0.001925, 0.2418, 0.001823, 0.2154, 0.3024, 0.2142, 0.8104, 0.6225, 0.8028, 0.6459, 0.8061, 0.6213, 0.8009, 0.2166, 0.8084, 0.2417, 0.8038, 0.2428, 0.6104, 0.2421, 0.3024, 0.2409, 0.3024, 0.2142, 0.6105, 0.2157, 0.8184, 0.6016, 0.8104, 0.6225, 0.8061, 0.6213, 0.8105, 0.5991, 0.8527, 0.3475, 0.878, 0.403, 0.8484, 0.4139, 0.8313, 0.3555, 0.8269, 0.582, 0.8184, 0.6016, 0.8105, 0.5991, 0.8157, 0.5781, 0.8426, 0.3259, 0.8527, 0.3475, 0.8313, 0.3555, 0.8245, 0.3325, 0.8358, 0.5629, 0.8269, 0.582, 0.8157, 0.5781, 0.8216, 0.5574, 0.8335, 0.3052, 0.8426, 0.3259, 0.8245, 0.3325, 0.8185, 0.3104, 0.8453, 0.5433, 0.8358, 0.5629, 0.8216, 0.5574, 0.828, 0.5364, 0.8247, 0.2848, 0.8335, 0.3052, 0.8185, 0.3104, 0.8129, 0.2886, 0.8313, 0.3555, 0.8484, 0.4139, 0.8177, 0.4205, 0.8089, 0.3603, 0.8157, 0.5781, 0.8105, 0.5991, 0.8021, 0.5979, 0.8039, 0.5759, 0.8245, 0.3325, 0.8313, 0.3555, 0.8089, 0.3603, 0.8054, 0.3364, 0.8216, 0.5574, 0.8157, 0.5781, 0.8039, 0.5759, 0.8066, 0.5542, 0.8185, 0.3104, 0.8245, 0.3325, 0.8054, 0.3364, 0.8027, 0.3133, 0.828, 0.5364, 0.8216, 0.5574, 0.8066, 0.5542, 0.8098, 0.5322, 0.8129, 0.2886, 0.8185, 0.3104, 0.8027, 0.3133, 0.8004, 0.2905, 0.8353, 0.5145, 0.828, 0.5364, 0.8098, 0.5322, 0.8138, 0.5093, 0.8079, 0.2664, 0.8129, 0.2886, 0.8004, 0.2905, 0.7991, 0.2674, 0.8543, 0.4601, 0.8353, 0.5145, 0.8138, 0.5093, 0.8247, 0.4517, 0.8038, 0.2428, 0.8079, 0.2664, 0.7991, 0.2674, 0.799, 0.2431, 0.3024, 0.2142, 0.001823, 0.2154, 0.001703, 0.189, 0.3023, 0.1876, 0.8061, 0.6213, 0.8028, 0.6459, 0.8016, 0.6209, 0.8009, 0.2166, 0.8038, 0.2428, 0.799, 0.2431, 0.6105, 0.2157, 0.3024, 0.2142, 0.3023, 0.1876, 0.6106, 0.1893, 0.8105, 0.5991, 0.8061, 0.6213, 0.8016, 0.6209, 0.8021, 0.5979, 0.7991, 0.2674, 0.8004, 0.2905, 0.7875, 0.2905, 0.7899, 0.2669, 0.8247, 0.4517, 0.8138, 0.5093, 0.7916, 0.5068, 0.7941, 0.4486, 0.799, 0.2431, 0.7991, 0.2674, 0.7899, 0.2669, 0.7941, 0.2425, 0.3023, 0.1876, 0.001703, 0.189, 0.001563, 0.1625, 0.3023, 0.1609, 0.8016, 0.6209, 0.8028, 0.6459, 0.797, 0.6214, 0.8009, 0.2166, 0.799, 0.2431, 0.7941, 0.2425, 0.6106, 0.1893, 0.3023, 0.1876, 0.3023, 0.1609, 0.6108, 0.1628, 0.8021, 0.5979, 0.8016, 0.6209, 0.797, 0.6214, 0.7934, 0.5982, 0.8089, 0.3603, 0.8177, 0.4205, 0.7867, 0.423, 0.7858, 0.3621, 0.8039, 0.5759, 0.8021, 0.5979, 0.7934, 0.5982, 0.7916, 0.5757, 0.8054, 0.3364, 0.8089, 0.3603, 0.7858, 0.3621, 0.7856, 0.3375, 0.8066, 0.5542, 0.8039, 0.5759, 0.7916, 0.5757, 0.7909, 0.5533, 0.8027, 0.3133, 0.8054, 0.3364, 0.7856, 0.3375, 0.7863, 0.3139, 0.8098, 0.5322, 0.8066, 0.5542, 0.7909, 0.5533, 0.7908, 0.5305, 0.8004, 0.2905, 0.8027, 0.3133, 0.7863, 0.3139, 0.7875, 0.2905, 0.8138, 0.5093, 0.8098, 0.5322, 0.7908, 0.5305, 0.7916, 0.5068, 0.7856, 0.3375, 0.7858, 0.3621, 0.7624, 0.3607, 0.7656, 0.3359, 0.7909, 0.5533, 0.7916, 0.5757, 0.779, 0.5774, 0.7748, 0.5547, 0.7863, 0.3139, 0.7856, 0.3375, 0.7656, 0.3359, 0.7696, 0.312, 0.7908, 0.5305, 0.7909, 0.5533, 0.7748, 0.5547, 0.7714, 0.5316, 0.7875, 0.2905, 0.7863, 0.3139, 0.7696, 0.312, 0.7745, 0.2885, 0.7916, 0.5068, 0.7908, 0.5305, 0.7714, 0.5316, 0.7688, 0.5075, 0.7899, 0.2669, 0.7875, 0.2905, 0.7745, 0.2885, 0.7808, 0.2649, 0.7941, 0.4486, 0.7916, 0.5068, 0.7688, 0.5075, 0.7638, 0.4496, 0.7941, 0.2425, 0.7899, 0.2669, 0.7808, 0.2649, 0.7894, 0.2411, 0.3023, 0.1609, 0.001563, 0.1625, 0.001401, 0.1361, 0.3024, 0.1342, 0.797, 0.6214, 0.8028, 0.6459, 0.7924, 0.6227, 0.8009, 0.2166, 0.7941, 0.2425, 0.7894, 0.2411, 0.6108, 0.1628, 0.3023, 0.1609, 0.3024, 0.1342, 0.6109, 0.1364, 0.7934, 0.5982, 0.797, 0.6214, 0.7924, 0.6227, 0.7847, 0.5999, 0.7858, 0.3621, 0.7867, 0.423, 0.7557, 0.4214, 0.7624, 0.3607, 0.7916, 0.5757, 0.7934, 0.5982, 0.7847, 0.5999, 0.779, 0.5774, 0.7894, 0.2411, 0.7808, 0.2649, 0.7719, 0.2613, 0.7849, 0.2387, 0.3024, 0.1342, 0.001401, 0.1361, 0.001214, 0.1097, 0.3024, 0.1075, 0.7924, 0.6227, 0.8028, 0.6459, 0.7881, 0.6248, 0.8009, 0.2166, 0.7894, 0.2411, 0.7849, 0.2387, 0.6109, 0.1364, 0.3024, 0.1342, 0.3024, 0.1075, 0.6111, 0.11, 0.7847, 0.5999, 0.7924, 0.6227, 0.7881, 0.6248, 0.7762, 0.6032, 0.7624, 0.3607, 0.7557, 0.4214, 0.7252, 0.4162, 0.7389, 0.3562, 0.779, 0.5774, 0.7847, 0.5999, 0.7762, 0.6032, 0.7665, 0.5812, 0.7656, 0.3359, 0.7624, 0.3607, 0.7389, 0.3562, 0.7455, 0.3314, 0.7748, 0.5547, 0.779, 0.5774, 0.7665, 0.5812, 0.7586, 0.5587, 0.7696, 0.312, 0.7656, 0.3359, 0.7455, 0.3314, 0.7529, 0.3076, 0.7714, 0.5316, 0.7748, 0.5547, 0.7586, 0.5587, 0.7518, 0.5356, 0.7745, 0.2885, 0.7696, 0.312, 0.7529, 0.3076, 0.7615, 0.2843, 0.7688, 0.5075, 0.7714, 0.5316, 0.7518, 0.5356, 0.7459, 0.5113, 0.7808, 0.2649, 0.7745, 0.2885, 0.7615, 0.2843, 0.7719, 0.2613, 0.7638, 0.4496, 0.7688, 0.5075, 0.7459, 0.5113, 0.7341, 0.4542, 0.7586, 0.5587, 0.7665, 0.5812, 0.7544, 0.5871, 0.7426, 0.5651, 0.7529, 0.3076, 0.7455, 0.3314, 0.7253, 0.3243, 0.7363, 0.3007, 0.7518, 0.5356, 0.7586, 0.5587, 0.7426, 0.5651, 0.7323, 0.5423, 0.7615, 0.2843, 0.7529, 0.3076, 0.7363, 0.3007, 0.7489, 0.2779, 0.7459, 0.5113, 0.7518, 0.5356, 0.7323, 0.5423, 0.7233, 0.5183, 0.7719, 0.2613, 0.7615, 0.2843, 0.7489, 0.2779, 0.7635, 0.256, 0.7341, 0.4542, 0.7459, 0.5113, 0.7233, 0.5183, 0.7048, 0.4615, 0.7849, 0.2387, 0.7719, 0.2613, 0.7635, 0.256, 0.7808, 0.2356, 0.3024, 0.1075, 0.001214, 0.1097, 0.0009992, 0.08325, 0.3023, 0.08073, 0.7881, 0.6248, 0.8028, 0.6459, 0.7842, 0.6277, 0.8009, 0.2166, 0.7849, 0.2387, 0.7808, 0.2356, 0.6111, 0.11, 0.3024, 0.1075, 0.3023, 0.08073, 0.6114, 0.08354, 0.7762, 0.6032, 0.7881, 0.6248, 0.7842, 0.6277, 0.7681, 0.6081, 0.7389, 0.3562, 0.7252, 0.4162, 0.6957, 0.4078, 0.7156, 0.349, 0.7665, 0.5812, 0.7762, 0.6032, 0.7681, 0.6081, 0.7544, 0.5871, 0.7455, 0.3314, 0.7389, 0.3562, 0.7156, 0.349, 0.7253, 0.3243, 0.3023, 0.08073, 0.0009992, 0.08325, 0.0007534, 0.05683, 0.3023, 0.05392, 0.7842, 0.6277, 0.8028, 0.6459, 0.7808, 0.6315, 0.8009, 0.2166, 0.7808, 0.2356, 0.7773, 0.2316, 0.6114, 0.08354, 0.3023, 0.08073, 0.3023, 0.05392, 0.6116, 0.0571, 0.7681, 0.6081, 0.7842, 0.6277, 0.7808, 0.6315, 0.7607, 0.6146, 0.7156, 0.349, 0.6957, 0.4078, 0.6671, 0.3967, 0.6924, 0.3389, 0.7544, 0.5871, 0.7681, 0.6081, 0.7607, 0.6146, 0.7427, 0.5954, 0.7253, 0.3243, 0.7156, 0.349, 0.6924, 0.3389, 0.7053, 0.3143, 0.7426, 0.5651, 0.7544, 0.5871, 0.7427, 0.5954, 0.7269, 0.5743, 0.7363, 0.3007, 0.7253, 0.3243, 0.7053, 0.3143, 0.72, 0.291, 0.7323, 0.5423, 0.7426, 0.5651, 0.7269, 0.5743, 0.7128, 0.5518, 0.7489, 0.2779, 0.7363, 0.3007, 0.72, 0.291, 0.7368, 0.2691, 0.7233, 0.5183, 0.7323, 0.5423, 0.7128, 0.5518, 0.7006, 0.5278, 0.7635, 0.256, 0.7489, 0.2779, 0.7368, 0.2691, 0.7558, 0.2491, 0.7048, 0.4615, 0.7233, 0.5183, 0.7006, 0.5278, 0.6767, 0.4723, 0.7808, 0.2356, 0.7635, 0.256, 0.7558, 0.2491, 0.7773, 0.2316, 0.72, 0.291, 0.7053, 0.3143, 0.6854, 0.3013, 0.7042, 0.2784, 0.7128, 0.5518, 0.7269, 0.5743, 0.7116, 0.5864, 0.6935, 0.5642, 0.7368, 0.2691, 0.72, 0.291, 0.7042, 0.2784, 0.7256, 0.2579, 0.7006, 0.5278, 0.7128, 0.5518, 0.6935, 0.5642, 0.6779, 0.5401, 0.7558, 0.2491, 0.7368, 0.2691, 0.7256, 0.2579, 0.7492, 0.2406, 0.6767, 0.4723, 0.7006, 0.5278, 0.6779, 0.5401, 0.6495, 0.4853, 0.7773, 0.2316, 0.7558, 0.2491, 0.7492, 0.2406, 0.7745, 0.2268, 0.3023, 0.05392, 0.0007534, 0.05683, 0.0004728, 0.0304, 0.3023, 0.02706, 0.7808, 0.6315, 0.8028, 0.6459, 0.7781, 0.6359, 0.8009, 0.2166, 0.7773, 0.2316, 0.7745, 0.2268, 0.6116, 0.0571, 0.3023, 0.05392, 0.3023, 0.02706, 0.6119, 0.03066, 0.7607, 0.6146, 0.7808, 0.6315, 0.7781, 0.6359, 0.7544, 0.6227, 0.6924, 0.3389, 0.6671, 0.3967, 0.6395, 0.3835, 0.6692, 0.326, 0.7427, 0.5954, 0.7607, 0.6146, 0.7544, 0.6227, 0.732, 0.6061, 0.7053, 0.3143, 0.6924, 0.3389, 0.6692, 0.326, 0.6854, 0.3013, 0.7269, 0.5743, 0.7427, 0.5954, 0.732, 0.6061, 0.7116, 0.5864, 0.7781, 0.6359, 0.8028, 0.6459, 0.7763, 0.6409, 0.8009, 0.2166, 0.7745, 0.2268, 0.7726, 0.2215, 0.6119, 0.03066, 0.3023, 0.02706, 0.3023, 0.0001531, 0.6123, 0.004218, 0.7544, 0.6227, 0.7781, 0.6359, 0.7763, 0.6409, 0.7494, 0.6324, 0.6692, 0.326, 0.6395, 0.3835, 0.6126, 0.369, 0.6452, 0.3103, 0.732, 0.6061, 0.7544, 0.6227, 0.7494, 0.6324, 0.7226, 0.6195, 0.6854, 0.3013, 0.6692, 0.326, 0.6452, 0.3103, 0.6656, 0.2851, 0.7116, 0.5864, 0.732, 0.6061, 0.7226, 0.6195, 0.6968, 0.6019, 0.7042, 0.2784, 0.6854, 0.3013, 0.6656, 0.2851, 0.6889, 0.2622, 0.6935, 0.5642, 0.7116, 0.5864, 0.6968, 0.6019, 0.6744, 0.5798, 0.7256, 0.2579, 0.7042, 0.2784, 0.6889, 0.2622, 0.7158, 0.2439, 0.6779, 0.5401, 0.6935, 0.5642, 0.6744, 0.5798, 0.6545, 0.5554, 0.7492, 0.2406, 0.7256, 0.2579, 0.7158, 0.2439, 0.744, 0.2304, 0.6495, 0.4853, 0.6779, 0.5401, 0.6545, 0.5554, 0.6233, 0.4995, 0.7745, 0.2268, 0.7492, 0.2406, 0.744, 0.2304, 0.7726, 0.2215, 0.3023, 0.02706, 0.0004728, 0.0304, 0.0001531, 0.003992, 0.3023, 0.0001531, 0.6743, 0.7162, 0.6972, 0.694, 0.7121, 0.7089, 0.6945, 0.7319, 0.7154, 0.1836, 0.6893, 0.1628, 0.7057, 0.1471, 0.7266, 0.1696, 0.6551, 0.7419, 0.6743, 0.7162, 0.6945, 0.7319, 0.679, 0.7566, 0.7439, 0.1993, 0.7154, 0.1836, 0.7266, 0.1696, 0.7498, 0.1891, 0.6233, 0.801, 0.6551, 0.7419, 0.679, 0.7566, 0.6514, 0.8152, 0.7727, 0.2099, 0.7439, 0.1993, 0.7498, 0.1891, 0.7749, 0.2046, 0.3024, 0.8536, 0.0001531, 0.8497, 0.0004727, 0.8233, 0.3024, 0.8267, 0.7761, 0.6516, 0.8028, 0.6459, 0.778, 0.6566, 0.8009, 0.2166, 0.7727, 0.2099, 0.7749, 0.2046, 0.6119, 0.8497, 0.3024, 0.8536, 0.3024, 0.8267, 0.6116, 0.8234, 0.7488, 0.6609, 0.7761, 0.6516, 0.778, 0.6566, 0.7543, 0.6707, 0.6453, 0.11, 0.6126, 0.04357, 0.6433, 0.02934, 0.6716, 0.0949, 0.7219, 0.6753, 0.7488, 0.6609, 0.7543, 0.6707, 0.732, 0.6883, 0.6652, 0.1383, 0.6453, 0.11, 0.6716, 0.0949, 0.6875, 0.1219, 0.6972, 0.694, 0.7219, 0.6753, 0.732, 0.6883, 0.7121, 0.7089, 0.6893, 0.1628, 0.6652, 0.1383, 0.6875, 0.1219, 0.7057, 0.1471, 0.6116, 0.8234, 0.3024, 0.8267, 0.3024, 0.7999, 0.6113, 0.7969, 0.7543, 0.6707, 0.778, 0.6566, 0.7809, 0.661, 0.761, 0.6787, 0.6716, 0.0949, 0.6433, 0.02934, 0.6747, 0.01726, 0.6971, 0.08281, 0.732, 0.6883, 0.7543, 0.6707, 0.761, 0.6787, 0.7434, 0.6988, 0.6875, 0.1219, 0.6716, 0.0949, 0.6971, 0.08281, 0.7093, 0.1095, 0.7121, 0.7089, 0.732, 0.6883, 0.7434, 0.6988, 0.7279, 0.7206, 0.7057, 0.1471, 0.6875, 0.1219, 0.7093, 0.1095, 0.7229, 0.135, 0.6945, 0.7319, 0.7121, 0.7089, 0.7279, 0.7206, 0.7145, 0.7441, 0.7266, 0.1696, 0.7057, 0.1471, 0.7229, 0.135, 0.7389, 0.1588, 0.679, 0.7566, 0.6945, 0.7319, 0.7145, 0.7441, 0.7025, 0.7686, 0.7498, 0.1891, 0.7266, 0.1696, 0.7389, 0.1588, 0.7573, 0.1806, 0.6514, 0.8152, 0.679, 0.7566, 0.7025, 0.7686, 0.6802, 0.8274, 0.7749, 0.2046, 0.7498, 0.1891, 0.7573, 0.1806, 0.778, 0.2, 0.3024, 0.8267, 0.0004727, 0.8233, 0.0007531, 0.7968, 0.3024, 0.7999, 0.778, 0.6566, 0.8028, 0.6459, 0.7809, 0.661, 0.8009, 0.2166, 0.7749, 0.2046, 0.778, 0.2, 0.7389, 0.1588, 0.7229, 0.135, 0.7405, 0.1261, 0.752, 0.1507, 0.7025, 0.7686, 0.7145, 0.7441, 0.7345, 0.7531, 0.7259, 0.7777, 0.7573, 0.1806, 0.7389, 0.1588, 0.752, 0.1507, 0.7656, 0.1741, 0.6802, 0.8274, 0.7025, 0.7686, 0.7259, 0.7777, 0.7098, 0.837, 0.778, 0.2, 0.7573, 0.1806, 0.7656, 0.1741, 0.7819, 0.1961, 0.3024, 0.7999, 0.0007531, 0.7968, 0.0009987, 0.7704, 0.3024, 0.7731, 0.7809, 0.661, 0.8028, 0.6459, 0.7844, 0.6647, 0.8009, 0.2166, 0.778, 0.2, 0.7819, 0.1961, 0.6113, 0.7969, 0.3024, 0.7999, 0.3024, 0.7731, 0.6111, 0.7705, 0.761, 0.6787, 0.7809, 0.661, 0.7844, 0.6647, 0.7687, 0.6851, 0.6971, 0.08281, 0.6747, 0.01726, 0.7069, 0.008031, 0.7225, 0.07385, 0.7434, 0.6988, 0.761, 0.6787, 0.7687, 0.6851, 0.7554, 0.7068, 0.7093, 0.1095, 0.6971, 0.08281, 0.7225, 0.07385, 0.731, 0.1005, 0.7279, 0.7206, 0.7434, 0.6988, 0.7554, 0.7068, 0.7441, 0.7294, 0.7229, 0.135, 0.7093, 0.1095, 0.731, 0.1005, 0.7405, 0.1261, 0.7145, 0.7441, 0.7279, 0.7206, 0.7441, 0.7294, 0.7345, 0.7531, 0.7225, 0.07385, 0.7069, 0.008031, 0.7397, 0.002188, 0.7477, 0.06807, 0.7554, 0.7068, 0.7687, 0.6851, 0.777, 0.6898, 0.7679, 0.7124, 0.731, 0.1005, 0.7225, 0.07385, 0.7477, 0.06807, 0.7527, 0.09454, 0.7441, 0.7294, 0.7554, 0.7068, 0.7679, 0.7124, 0.7605, 0.7354, 0.7405, 0.1261, 0.731, 0.1005, 0.7527, 0.09454, 0.7584, 0.1201, 0.7345, 0.7531, 0.7441, 0.7294, 0.7605, 0.7354, 0.7546, 0.7592, 0.752, 0.1507, 0.7405, 0.1261, 0.7584, 0.1201, 0.7655, 0.1449, 0.7259, 0.7777, 0.7345, 0.7531, 0.7546, 0.7592, 0.7493, 0.7838, 0.7656, 0.1741, 0.752, 0.1507, 0.7655, 0.1449, 0.7747, 0.1693, 0.7098, 0.837, 0.7259, 0.7777, 0.7493, 0.7838, 0.7401, 0.8434, 0.7819, 0.1961, 0.7656, 0.1741, 0.7747, 0.1693, 0.7862, 0.1932, 0.3024, 0.7731, 0.0009987, 0.7704, 0.001213, 0.744, 0.3024, 0.7463, 0.7844, 0.6647, 0.8028, 0.6459, 0.7885, 0.6676, 0.8009, 0.2166, 0.7819, 0.1961, 0.7862, 0.1932, 0.6111, 0.7705, 0.3024, 0.7731, 0.3024, 0.7463, 0.6109, 0.7441, 0.7687, 0.6851, 0.7844, 0.6647, 0.7885, 0.6676, 0.777, 0.6898, 0.7747, 0.1693, 0.7655, 0.1449, 0.7793, 0.1416, 0.784, 0.1663, 0.7401, 0.8434, 0.7493, 0.7838, 0.7726, 0.7868, 0.7707, 0.8463, 0.7862, 0.1932, 0.7747, 0.1693, 0.784, 0.1663, 0.791, 0.1911, 0.3024, 0.7463, 0.001213, 0.744, 0.0014, 0.7176, 0.3024, 0.7196, 0.7885, 0.6676, 0.8028, 0.6459, 0.7928, 0.6696, 0.8009, 0.2166, 0.7862, 0.1932, 0.791, 0.1911, 0.6109, 0.7441, 0.3024, 0.7463, 0.3024, 0.7196, 0.6107, 0.7177, 0.777, 0.6898, 0.7885, 0.6676, 0.7928, 0.6696, 0.7858, 0.6929, 0.7477, 0.06807, 0.7397, 0.002188, 0.7728, 0.0001531, 0.7728, 0.06556, 0.7679, 0.7124, 0.777, 0.6898, 0.7858, 0.6929, 0.7807, 0.7158, 0.7527, 0.09454, 0.7477, 0.06807, 0.7728, 0.06556, 0.7741, 0.09169, 0.7605, 0.7354, 0.7679, 0.7124, 0.7807, 0.7158, 0.777, 0.7389, 0.7584, 0.1201, 0.7527, 0.09454, 0.7741, 0.09169, 0.776, 0.1169, 0.7546, 0.7592, 0.7605, 0.7354, 0.777, 0.7389, 0.7746, 0.7624, 0.7655, 0.1449, 0.7584, 0.1201, 0.776, 0.1169, 0.7793, 0.1416, 0.7493, 0.7838, 0.7546, 0.7592, 0.7746, 0.7624, 0.7726, 0.7868, 0.7807, 0.7158, 0.7858, 0.6929, 0.7946, 0.6943, 0.7934, 0.7172, 0.7741, 0.09169, 0.7728, 0.06556, 0.7973, 0.06635, 0.7951, 0.09185, 0.777, 0.7389, 0.7807, 0.7158, 0.7934, 0.7172, 0.7933, 0.7398, 0.776, 0.1169, 0.7741, 0.09169, 0.7951, 0.09185, 0.7934, 0.1164, 0.7746, 0.7624, 0.777, 0.7389, 0.7933, 0.7398, 0.7943, 0.7628, 0.7793, 0.1416, 0.776, 0.1169, 0.7934, 0.1164, 0.7929, 0.1405, 0.7726, 0.7868, 0.7746, 0.7624, 0.7943, 0.7628, 0.7956, 0.7867, 0.784, 0.1663, 0.7793, 0.1416, 0.7929, 0.1405, 0.7935, 0.1649, 0.7707, 0.8463, 0.7726, 0.7868, 0.7956, 0.7867, 0.8014, 0.8453, 0.791, 0.1911, 0.784, 0.1663, 0.7935, 0.1649, 0.7959, 0.19, 0.3024, 0.7196, 0.0014, 0.7176, 0.001563, 0.6911, 0.3024, 0.6929, 0.7928, 0.6696, 0.8028, 0.6459, 0.7974, 0.6708, 0.8009, 0.2166, 0.791, 0.1911, 0.7959, 0.19, 0.6107, 0.7177, 0.3024, 0.7196, 0.3024, 0.6929, 0.6106, 0.6913, 0.7858, 0.6929, 0.7928, 0.6696, 0.7974, 0.6708, 0.7946, 0.6943, 0.7728, 0.06556, 0.7728, 0.0001531, 0.8057, 0.002232, 0.7973, 0.06635, 0.8014, 0.8453, 0.7956, 0.7867, 0.818, 0.7836, 0.8316, 0.8403, 0.7959, 0.19, 0.7935, 0.1649, 0.8028, 0.1652, 0.8009, 0.1898, 0.3024, 0.6929, 0.001563, 0.6911, 0.001703, 0.6647, 0.3023, 0.6663, 0.7974, 0.6708, 0.8028, 0.6459, 0.8021, 0.6711, 0.8009, 0.2166, 0.7959, 0.19, 0.8009, 0.1898, 0.6106, 0.6913, 0.3024, 0.6929, 0.3023, 0.6663, 0.6104, 0.6649, 0.7946, 0.6943, 0.7974, 0.6708, 0.8021, 0.6711, 0.8033, 0.6943, 0.7973, 0.06635, 0.8057, 0.002232, 0.838, 0.008614, 0.8212, 0.07044, 0.7934, 0.7172, 0.7946, 0.6943, 0.8033, 0.6943, 0.8058, 0.7165, 0.7951, 0.09185, 0.7973, 0.06635, 0.8212, 0.07044, 0.8155, 0.09494, 0.7933, 0.7398, 0.7934, 0.7172, 0.8058, 0.7165, 0.8091, 0.7383, 0.7934, 0.1164, 0.7951, 0.09185, 0.8155, 0.09494, 0.8103, 0.1184, 0.7943, 0.7628, 0.7933, 0.7398, 0.8091, 0.7383, 0.8134, 0.7605, 0.7929, 0.1405, 0.7934, 0.1164, 0.8103, 0.1184, 0.8061, 0.1416, 0.7956, 0.7867, 0.7943, 0.7628, 0.8134, 0.7605, 0.818, 0.7836, 0.7935, 0.1649, 0.7929, 0.1405, 0.8061, 0.1416, 0.8028, 0.1652, 0.8155, 0.09494, 0.8212, 0.07044, 0.8438, 0.07778, 0.8348, 0.1009, 0.8091, 0.7383, 0.8058, 0.7165, 0.8177, 0.7139, 0.8242, 0.7346, 0.8103, 0.1184, 0.8155, 0.09494, 0.8348, 0.1009, 0.8263, 0.1229, 0.8134, 0.7605, 0.8091, 0.7383, 0.8242, 0.7346, 0.8316, 0.7555, 0.8061, 0.1416, 0.8103, 0.1184, 0.8263, 0.1229, 0.8187, 0.1447, 0.818, 0.7836, 0.8134, 0.7605, 0.8316, 0.7555, 0.8395, 0.7773, 0.8028, 0.1652, 0.8061, 0.1416, 0.8187, 0.1447, 0.8117, 0.1669, 0.8316, 0.8403, 0.818, 0.7836, 0.8395, 0.7773, 0.8608, 0.8312, 0.8009, 0.1898, 0.8028, 0.1652, 0.8117, 0.1669, 0.8057, 0.1904, 0.3023, 0.6663, 0.001703, 0.6647, 0.001824, 0.6383, 0.3024, 0.6396, 0.8021, 0.6711, 0.8028, 0.6459, 0.8066, 0.6707, 0.8009, 0.2166, 0.8009, 0.1898, 0.8057, 0.1904, 0.6104, 0.6649, 0.3023, 0.6663, 0.3024, 0.6396, 0.6103, 0.6385, 0.8033, 0.6943, 0.8021, 0.6711, 0.8066, 0.6707, 0.8117, 0.6929, 0.8212, 0.07044, 0.838, 0.008614, 0.869, 0.01936, 0.8438, 0.07778, 0.8058, 0.7165, 0.8033, 0.6943, 0.8117, 0.6929, 0.8177, 0.7139, 0.8057, 0.1904, 0.8117, 0.1669, 0.8201, 0.1701, 0.8103, 0.1919, 0.3024, 0.6396, 0.001824, 0.6383, 0.001926, 0.6118, 0.3024, 0.613, 0.8066, 0.6707, 0.8028, 0.6459, 0.811, 0.6694, 0.8009, 0.2166, 0.8057, 0.1904, 0.8103, 0.1919, 0.6103, 0.6385, 0.3024, 0.6396, 0.3024, 0.613, 0.6102, 0.6121, 0.8117, 0.6929, 0.8066, 0.6707, 0.811, 0.6694, 0.8197, 0.6901, 0.8438, 0.07778, 0.869, 0.01936, 0.8982, 0.03441, 0.865, 0.08824, 0.8177, 0.7139, 0.8117, 0.6929, 0.8197, 0.6901, 0.8288, 0.7096, 0.8348, 0.1009, 0.8438, 0.07778, 0.865, 0.08824, 0.8527, 0.1095, 0.8242, 0.7346, 0.8177, 0.7139, 0.8288, 0.7096, 0.8383, 0.7286, 0.8263, 0.1229, 0.8348, 0.1009, 0.8527, 0.1095, 0.8411, 0.1297, 0.8316, 0.7555, 0.8242, 0.7346, 0.8383, 0.7286, 0.8486, 0.7479, 0.8187, 0.1447, 0.8263, 0.1229, 0.8411, 0.1297, 0.8304, 0.1497, 0.8395, 0.7773, 0.8316, 0.7555, 0.8486, 0.7479, 0.8596, 0.7681, 0.8117, 0.1669, 0.8187, 0.1447, 0.8304, 0.1497, 0.8201, 0.1701, 0.8608, 0.8312, 0.8395, 0.7773, 0.8596, 0.7681, 0.8883, 0.818, 0.8383, 0.7286, 0.8288, 0.7096, 0.8389, 0.7036, 0.8512, 0.7207, 0.8411, 0.1297, 0.8527, 0.1095, 0.8689, 0.1206, 0.8545, 0.1385, 0.8486, 0.7479, 0.8383, 0.7286, 0.8512, 0.7207, 0.8642, 0.7379, 0.8304, 0.1497, 0.8411, 0.1297, 0.8545, 0.1385, 0.841, 0.1564, 0.8596, 0.7681, 0.8486, 0.7479, 0.8642, 0.7379, 0.8779, 0.7561, 0.8201, 0.1701, 0.8304, 0.1497, 0.841, 0.1564, 0.8277, 0.1746, 0.8883, 0.818, 0.8596, 0.7681, 0.8779, 0.7561, 0.9135, 0.801, 0.8103, 0.1919, 0.8201, 0.1701, 0.8277, 0.1746, 0.8144, 0.1941, 0.3024, 0.613, 0.001926, 0.6118, 0.002012, 0.5854, 0.3024, 0.5864, 0.811, 0.6694, 0.8028, 0.6459, 0.815, 0.6674, 0.8009, 0.2166, 0.8103, 0.1919, 0.8144, 0.1941, 0.6102, 0.6121, 0.3024, 0.613, 0.3024, 0.5864, 0.6101, 0.5856, 0.8197, 0.6901, 0.811, 0.6694, 0.815, 0.6674, 0.8269, 0.6861, 0.865, 0.08824, 0.8982, 0.03441, 0.9248, 0.05354, 0.8841, 0.1016, 0.8288, 0.7096, 0.8197, 0.6901, 0.8269, 0.6861, 0.8389, 0.7036, 0.8527, 0.1095, 0.865, 0.08824, 0.8841, 0.1016, 0.8689, 0.1206, 0.3024, 0.5864, 0.002012, 0.5854, 0.002082, 0.559, 0.3024, 0.5598, 0.815, 0.6674, 0.8028, 0.6459, 0.8185, 0.6648, 0.8009, 0.2166, 0.8144, 0.1941, 0.8181, 0.197, 0.6101, 0.5856, 0.3024, 0.5864, 0.3024, 0.5598, 0.6101, 0.5592, 0.8269, 0.6861, 0.815, 0.6674, 0.8185, 0.6648, 0.8333, 0.6811, 0.8841, 0.1016, 0.9248, 0.05354, 0.9482, 0.07641, 0.9009, 0.1176, 0.8389, 0.7036, 0.8269, 0.6861, 0.8333, 0.6811, 0.8478, 0.6962, 0.8689, 0.1206, 0.8841, 0.1016, 0.9009, 0.1176, 0.8831, 0.1339, 0.8512, 0.7207, 0.8389, 0.7036, 0.8478, 0.6962, 0.8625, 0.7109, 0.8545, 0.1385, 0.8689, 0.1206, 0.8831, 0.1339, 0.8663, 0.1493, 0.8642, 0.7379, 0.8512, 0.7207, 0.8625, 0.7109, 0.8779, 0.7258, 0.841, 0.1564, 0.8545, 0.1385, 0.8663, 0.1493, 0.8502, 0.1645, 0.8779, 0.7561, 0.8642, 0.7379, 0.8779, 0.7258, 0.8941, 0.7416, 0.8277, 0.1746, 0.841, 0.1564, 0.8502, 0.1645, 0.8343, 0.1801, 0.9135, 0.801, 0.8779, 0.7561, 0.8941, 0.7416, 0.9359, 0.7804, 0.8144, 0.1941, 0.8277, 0.1746, 0.8343, 0.1801, 0.8181, 0.197, 0.8663, 0.1493, 0.8831, 0.1339, 0.895, 0.1492, 0.8761, 0.1616, 0.8779, 0.7258, 0.8625, 0.7109, 0.872, 0.6996, 0.8894, 0.7118, 0.8502, 0.1645, 0.8663, 0.1493, 0.8761, 0.1616, 0.8579, 0.174, 0.8941, 0.7416, 0.8779, 0.7258, 0.8894, 0.7118, 0.9078, 0.7248, 0.8343, 0.1801, 0.8502, 0.1645, 0.8579, 0.174, 0.8399, 0.1867, 0.9359, 0.7804, 0.8941, 0.7416, 0.9078, 0.7248, 0.9549, 0.7567, 0.8181, 0.197, 0.8343, 0.1801, 0.8399, 0.1867, 0.8213, 0.2005, 0.3024, 0.5598, 0.002082, 0.559, 0.002139, 0.5325, 0.3024, 0.5332, 0.8185, 0.6648, 0.8028, 0.6459, 0.8215, 0.6617, 0.8009, 0.2166, 0.8181, 0.197, 0.8213, 0.2005, 0.6101, 0.5592, 0.3024, 0.5598, 0.3024, 0.5332, 0.61, 0.5328, 0.8333, 0.6811, 0.8185, 0.6648, 0.8215, 0.6617, 0.8387, 0.6751, 0.9009, 0.1176, 0.9482, 0.07641, 0.9678, 0.1025, 0.915, 0.1359, 0.8478, 0.6962, 0.8333, 0.6811, 0.8387, 0.6751, 0.8554, 0.6875, 0.8831, 0.1339, 0.9009, 0.1176, 0.915, 0.1359, 0.895, 0.1492, 0.8625, 0.7109, 0.8478, 0.6962, 0.8554, 0.6875, 0.872, 0.6996, 0.8009, 0.2166, 0.8213, 0.2005, 0.8237, 0.2044, 0.61, 0.5328, 0.3024, 0.5332, 0.3024, 0.5066, 0.61, 0.5064, 0.8387, 0.6751, 0.8215, 0.6617, 0.8239, 0.6581, 0.843, 0.6683, 0.915, 0.1359, 0.9678, 0.1025, 0.9831, 0.1313, 0.926, 0.1561, 0.8554, 0.6875, 0.8387, 0.6751, 0.843, 0.6683, 0.8613, 0.6778, 0.895, 0.1492, 0.915, 0.1359, 0.926, 0.1561, 0.9043, 0.166, 0.872, 0.6996, 0.8554, 0.6875, 0.8613, 0.6778, 0.8796, 0.6871, 0.8761, 0.1616, 0.895, 0.1492, 0.9043, 0.166, 0.8838, 0.1752, 0.8894, 0.7118, 0.872, 0.6996, 0.8796, 0.6871, 0.8986, 0.6963, 0.8579, 0.174, 0.8761, 0.1616, 0.8838, 0.1752, 0.864, 0.1845, 0.9078, 0.7248, 0.8894, 0.7118, 0.8986, 0.6963, 0.9187, 0.7063, 0.8399, 0.1867, 0.8579, 0.174, 0.864, 0.1845, 0.8443, 0.194, 0.9549, 0.7567, 0.9078, 0.7248, 0.9187, 0.7063, 0.9699, 0.7304, 0.8213, 0.2005, 0.8399, 0.1867, 0.8443, 0.194, 0.8237, 0.2044, 0.3024, 0.5332, 0.002139, 0.5325, 0.002182, 0.5061, 0.3024, 0.5066, 0.8215, 0.6617, 0.8028, 0.6459, 0.8239, 0.6581, 0.864, 0.1845, 0.8838, 0.1752, 0.8891, 0.1899, 0.8683, 0.1958, 0.9187, 0.7063, 0.8986, 0.6963, 0.9052, 0.6796, 0.9266, 0.6863, 0.8443, 0.194, 0.864, 0.1845, 0.8683, 0.1958, 0.8473, 0.2019, 0.9699, 0.7304, 0.9187, 0.7063, 0.9266, 0.6863, 0.9806, 0.7022, 0.8237, 0.2044, 0.8443, 0.194, 0.8473, 0.2019, 0.8255, 0.2086, 0.3024, 0.5066, 0.002182, 0.5061, 0.002212, 0.4797, 0.3024, 0.4801, 0.8239, 0.6581, 0.8028, 0.6459, 0.8257, 0.6541, 0.8009, 0.2166, 0.8237, 0.2044, 0.8255, 0.2086, 0.61, 0.5064, 0.3024, 0.5066, 0.3024, 0.4801, 0.61, 0.48, 0.843, 0.6683, 0.8239, 0.6581, 0.8257, 0.6541, 0.8461, 0.661, 0.926, 0.1561, 0.9831, 0.1313, 0.9937, 0.1621, 0.9337, 0.1776, 0.8613, 0.6778, 0.843, 0.6683, 0.8461, 0.661, 0.8656, 0.6673, 0.9043, 0.166, 0.926, 0.1561, 0.9337, 0.1776, 0.9107, 0.184, 0.8796, 0.6871, 0.8613, 0.6778, 0.8656, 0.6673, 0.8851, 0.6735, 0.8838, 0.1752, 0.9043, 0.166, 0.9107, 0.184, 0.8891, 0.1899, 0.8986, 0.6963, 0.8796, 0.6871, 0.8851, 0.6735, 0.9052, 0.6796, 0.8461, 0.661, 0.8257, 0.6541, 0.8268, 0.65, 0.848, 0.6533, 0.9337, 0.1776, 0.9937, 0.1621, 0.9993, 0.194, 0.938, 0.2001, 0.8656, 0.6673, 0.8461, 0.661, 0.848, 0.6533, 0.8682, 0.6563, 0.9107, 0.184, 0.9337, 0.1776, 0.938, 0.2001, 0.9142, 0.2027, 0.8851, 0.6735, 0.8656, 0.6673, 0.8682, 0.6563, 0.8884, 0.6593, 0.8891, 0.1899, 0.9107, 0.184, 0.9142, 0.2027, 0.8921, 0.205, 0.9052, 0.6796, 0.8851, 0.6735, 0.8884, 0.6593, 0.909, 0.6622, 0.8683, 0.1958, 0.8891, 0.1899, 0.8921, 0.205, 0.8706, 0.2075, 0.9266, 0.6863, 0.9052, 0.6796, 0.909, 0.6622, 0.9313, 0.6653, 0.8473, 0.2019, 0.8683, 0.1958, 0.8706, 0.2075, 0.849, 0.2101, 0.9806, 0.7022, 0.9266, 0.6863, 0.9313, 0.6653, 0.9867, 0.6728, 0.8255, 0.2086, 0.8473, 0.2019, 0.849, 0.2101, 0.8264, 0.2131, 0.3024, 0.4801, 0.002212, 0.4797, 0.00223, 0.4533, 0.3024, 0.4535, 0.8257, 0.6541, 0.8028, 0.6459, 0.8268, 0.65, 0.8009, 0.2166, 0.8255, 0.2086, 0.8264, 0.2131, 0.61, 0.48, 0.3024, 0.4801, 0.3024, 0.4535, 0.61, 0.4535, 0.9313, 0.6653, 0.909, 0.6622, 0.9102, 0.6444, 0.9327, 0.6439, 0.849, 0.2101, 0.8706, 0.2075, 0.871, 0.2195, 0.8494, 0.2185, 0.9867, 0.6728, 0.9313, 0.6653, 0.9327, 0.6439, 0.9882, 0.6429, 0.8264, 0.2131, 0.849, 0.2101, 0.8494, 0.2185, 0.8266, 0.2176, 0.3024, 0.4535, 0.00223, 0.4533, 0.002235, 0.4268, 0.3024, 0.4269, 0.8268, 0.65, 0.8028, 0.6459, 0.8271, 0.6457, 0.8009, 0.2166, 0.8264, 0.2131, 0.8266, 0.2176, 0.61, 0.4535, 0.3024, 0.4535, 0.3024, 0.4269, 0.61, 0.4271, 0.848, 0.6533, 0.8268, 0.65, 0.8271, 0.6457, 0.8485, 0.6454, 0.938, 0.2001, 0.9993, 0.194, 0.9998, 0.2262, 0.9387, 0.223, 0.8682, 0.6563, 0.848, 0.6533, 0.8485, 0.6454, 0.869, 0.645, 0.9142, 0.2027, 0.938, 0.2001, 0.9387, 0.223, 0.9148, 0.2217, 0.8884, 0.6593, 0.8682, 0.6563, 0.869, 0.645, 0.8894, 0.6447, 0.8921, 0.205, 0.9142, 0.2027, 0.9148, 0.2217, 0.8926, 0.2205, 0.909, 0.6622, 0.8884, 0.6593, 0.8894, 0.6447, 0.9102, 0.6444, 0.8706, 0.2075, 0.8921, 0.205, 0.8926, 0.2205, 0.871, 0.2195])
me_sphere.materials.append(mat_texture)
me_sphere.use_mirror_x = True
me_sphere.update()

# ---- objects
ob_sphere = bpy.data.objects.new('Sphere', me_sphere)

# ---- transforms, parenting, visibility, modifiers, constraints
ob_sphere.location = (0.0, 0.0, 0.0)
ob_sphere.use_mesh_mirror_x = True

# ---- collection membership
col_collection.objects.link(ob_sphere)

# ---- scene / render settings (as saved in the file)
scene.frame_start = 1; scene.frame_end = 250; scene.frame_set(1)
scene.render.engine = 'BLENDER_EEVEE_NEXT'
scene.cycles.sampling_pattern = 'TABULATED_SOBOL'
scene.view_settings.view_transform = 'Filmic'
bpy.context.view_layer.update()

# ---- added for rendering (the .blend has no active camera and no usable light): camera, sun
cam_auto = bpy.data.cameras.new('AutoCamera')
cam_auto.lens = 50.0
cam_auto.sensor_width = 36.0
cam_auto.clip_end = 1000.0
ob_auto_camera = bpy.data.objects.new('AutoCamera', cam_auto)
scene.collection.objects.link(ob_auto_camera)
ob_auto_camera.location = (2.10118, -2.52141, 1.68028)
ob_auto_camera.rotation_euler = (1.09748, -7.21219e-08, 0.694738)
scene.camera = ob_auto_camera
light_auto_sun = bpy.data.lights.new('AutoSun', 'SUN')
light_auto_sun.energy = 3.0
light_auto_sun.angle = 0.0523599
ob_auto_sun = bpy.data.objects.new('AutoSun', light_auto_sun)
scene.collection.objects.link(ob_auto_sun)
ob_auto_sun.rotation_euler = (0.872665, 0.174533, 0.523599)
bpy.context.view_layer.update()
